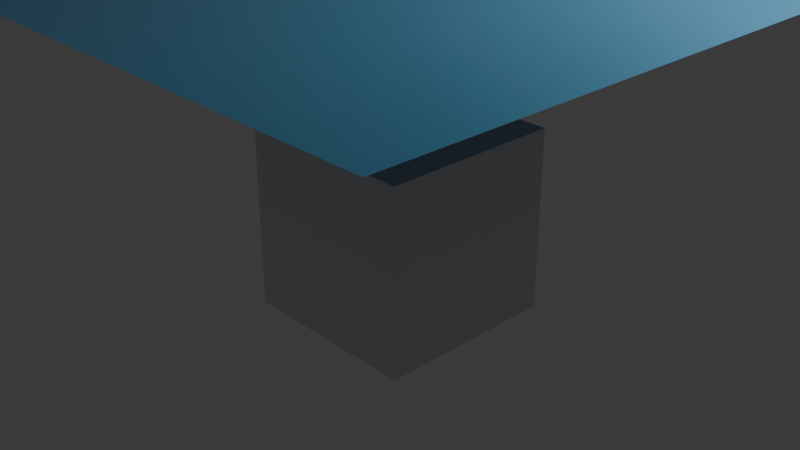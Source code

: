 # Source: cloth3.blend  (saved by Blender 4.2.66; exported with 4.5.12 LTS)
import bpy
from mathutils import Matrix  # noqa: F401  (used for matrix-valued properties, if any)

bpy.ops.wm.read_factory_settings(use_empty=True)
scene = bpy.context.scene
scene.name = 'Scene'

# ---- collections
col_collection = bpy.data.collections.new('Collection'); scene.collection.children.link(col_collection)

# ---- images (referenced by path relative to the original .blend; pixels are not part of the script)
import os
ASSET_DIR = os.environ.get("B2B_ASSET_DIR", "")  # directory of the original .blend (textures are referenced by path, not embedded)
HERE = os.path.dirname(os.path.abspath(__file__))  # packed textures are extracted next to this script under _unpacked/

def load_image(name, relpath, width, height, colorspace="sRGB"):
    """Load a texture the original file referenced (path relative to the .blend, or extracted next to this script)."""
    p = next((c for c in (os.path.join(HERE, relpath), os.path.join(ASSET_DIR, relpath)) if relpath and os.path.exists(c)), "")
    if p:
        img = bpy.data.images.load(p, check_existing=True)
        img.name = name
    else:  # same state as the original file: an image datablock whose file is absent (Cycles renders it pink)
        img = bpy.data.images.new(name, width, height)
        img.source = "FILE"
        img.filepath = "//" + (relpath or name)
    img.colorspace_settings.name = colorspace
    return img
img_satin_fabric_09_height_jpg = load_image('satin_fabric_09_height.jpg', '_unpacked/satin_fabric_09_height.649dce1e.jpg', 2048, 2048, 'Non-Color')
img_satin_fabric_09_color_jpg = load_image('satin_fabric_09_color.jpg', '_unpacked/satin_fabric_09_color.c2a5e965.jpg', 2048, 2048, 'sRGB')
img_satin_fabric_09_metallic_jpg = load_image('satin_fabric_09_metallic.jpg', '_unpacked/satin_fabric_09_metallic.4d5e18ea.jpg', 2048, 2048, 'Non-Color')
img_satin_fabric_09_roughness_jpg = load_image('satin_fabric_09_roughness.jpg', '_unpacked/satin_fabric_09_roughness.d5405b7c.jpg', 2048, 2048, 'Non-Color')
img_satin_fabric_09_normal_jpg = load_image('satin_fabric_09_normal.jpg', '_unpacked/satin_fabric_09_normal.07d64bc6.jpg', 2048, 2048, 'Non-Color')

# ---- materials (node trees are filled in below, after node groups)
mat_material = bpy.data.materials.new('Material')
mat_material.alpha_threshold = 0.0
mat_material.roughness = 0.5
mat_material.line_color = (0.0, 0.0, 0.0, 1.0)
mat_satin_fabric = bpy.data.materials.new('Satin Fabric')

# ---- material node trees
mat_material.use_nodes = True; mat_material.node_tree.nodes.clear()
_N = mat_material.node_tree.nodes; _L = mat_material.node_tree.links
n0 = _N.new('ShaderNodeOutputMaterial'); n0.name = 'Material Output'; n0.location = (300, 300)
n1 = _N.new('ShaderNodeBsdfPrincipled'); n1.name = 'Principled BSDF'; n1.location = (10, 300)
n1.inputs[3].default_value = 1.45
_L.new(n1.outputs[0], n0.inputs[0])
n0.is_active_output = True
mat_satin_fabric.use_nodes = True; mat_satin_fabric.node_tree.nodes.clear()
_N = mat_satin_fabric.node_tree.nodes; _L = mat_satin_fabric.node_tree.links
n0 = _N.new('ShaderNodeBsdfPrincipled'); n0.name = 'Principled BSDF'; n0.location = (94, 300)
n0.inputs[13].default_value = 0.0
n1 = _N.new('ShaderNodeOutputMaterial'); n1.name = 'Material Output'; n1.location = (479, -1)
n2 = _N.new('ShaderNodeTexImage'); n2.name = 'Image Texture'; n2.location = (83, -1168)
n2.label = 'Displacement'
n2.image = img_satin_fabric_09_height_jpg
n3 = _N.new('ShaderNodeDisplacement'); n3.name = 'Displacement'; n3.location = (110, -400)
n3.inputs[2].default_value = 0.001
n4 = _N.new('ShaderNodeTexImage'); n4.name = 'Image Texture.001'; n4.location = (84, -40)
n4.label = 'Base Color'
n4.image = img_satin_fabric_09_color_jpg
n5 = _N.new('ShaderNodeTexImage'); n5.name = 'Image Texture.002'; n5.location = (84, -320)
n5.label = 'Metallic'
n5.image = img_satin_fabric_09_metallic_jpg
n6 = _N.new('ShaderNodeTexImage'); n6.name = 'Image Texture.003'; n6.location = (84, -600)
n6.label = 'Roughness'
n6.image = img_satin_fabric_09_roughness_jpg
n7 = _N.new('ShaderNodeTexImage'); n7.name = 'Image Texture.004'; n7.location = (83, -888)
n7.label = 'Normal'
n7.image = img_satin_fabric_09_normal_jpg
n8 = _N.new('ShaderNodeNormalMap'); n8.name = 'Normal Map'; n8.location = (-121, -212)
n9 = _N.new('ShaderNodeMapping'); n9.name = 'Mapping'; n9.location = (229, -40)
n10 = _N.new('NodeReroute'); n10.name = 'Reroute'; n10.location = (34, -710)
n10.width = 16
n10.socket_idname = 'NodeSocketVector'
n11 = _N.new('ShaderNodeTexCoord'); n11.name = 'Texture Coordinate'; n11.location = (29, -40)
n12 = _N.new('NodeFrame'); n12.name = 'Frame'; n12.location = (-1581, -51)
n12.label = 'Mapping'
n12.width = 398
n13 = _N.new('NodeFrame'); n13.name = 'Frame.001'; n13.location = (-1044, 538)
n13.label = 'Textures'
n13.width = 353
n14 = _N.new('ShaderNodeCombineXYZ'); n14.name = 'Combine XYZ'; n14.location = (-301, -304)
n15 = _N.new('ShaderNodeMath'); n15.name = 'Math'; n15.location = (-481, -316)
n15.operation = 'SUBTRACT'
n15.inputs[0].default_value = 1.0
n16 = _N.new('ShaderNodeSeparateXYZ'); n16.name = 'Separate XYZ'; n16.location = (-661, -350)
n2.parent = n13
n4.parent = n13
n5.parent = n13
n6.parent = n13
n7.parent = n13
n9.parent = n12
n10.parent = n13
n11.parent = n12
_L.new(n0.outputs[0], n1.inputs[0])
_L.new(n2.outputs[0], n3.inputs[0])
_L.new(n3.outputs[0], n1.inputs[2])
_L.new(n4.outputs[0], n0.inputs[0])
_L.new(n5.outputs[0], n0.inputs[1])
_L.new(n6.outputs[0], n0.inputs[2])
_L.new(n14.outputs[0], n8.inputs[1])
_L.new(n8.outputs[0], n0.inputs[5])
_L.new(n10.outputs[0], n4.inputs[0])
_L.new(n10.outputs[0], n5.inputs[0])
_L.new(n10.outputs[0], n6.inputs[0])
_L.new(n10.outputs[0], n2.inputs[0])
_L.new(n10.outputs[0], n7.inputs[0])
_L.new(n9.outputs[0], n10.inputs[0])
_L.new(n11.outputs[2], n9.inputs[0])
_L.new(n7.outputs[0], n16.inputs[0])
_L.new(n16.outputs[0], n14.inputs[0])
_L.new(n16.outputs[2], n14.inputs[2])
_L.new(n16.outputs[0], n15.inputs[1])
_L.new(n15.outputs[0], n14.inputs[1])
n1.is_active_output = True

# ---- world
world_world = bpy.data.worlds.new('World'); scene.world = world_world
world_world.use_nodes = True; world_world.node_tree.nodes.clear()
_N = world_world.node_tree.nodes; _L = world_world.node_tree.links
n0 = _N.new('ShaderNodeOutputWorld'); n0.name = 'World Output'; n0.location = (300, 300)
n1 = _N.new('ShaderNodeBackground'); n1.name = 'Background'; n1.location = (10, 300)
n1.inputs[0].default_value = (0.05088, 0.05088, 0.05088, 1.0)
_L.new(n1.outputs[0], n0.inputs[0])
n0.is_active_output = True
world_world.color = (0.05088, 0.05088, 0.05088)
world_world.sun_shadow_jitter_overblur = 0.0

# ---- cameras
cam_camera = bpy.data.cameras.new('Camera')
cam_camera.clip_end = 100.0
cam_camera.ortho_scale = 7.314

# ---- lights
light_light = bpy.data.lights.new('Light', 'POINT')
light_light.energy = 1000.0
light_light.shadow_soft_size = 0.1

# ---- meshes
me_cube = bpy.data.meshes.new('Cube')
me_cube.from_pydata([(1.0, 1.0, 1.0), (1.0, 1.0, -1.0), (1.0, -1.0, 1.0), (1.0, -1.0, -1.0), (-1.0, 1.0, 1.0), (-1.0, 1.0, -1.0), (-1.0, -1.0, 1.0), (-1.0, -1.0, -1.0)], [], [(0, 4, 6, 2), (3, 2, 6, 7), (7, 6, 4, 5), (5, 1, 3, 7), (1, 0, 2, 3), (5, 4, 0, 1)])
_uv = me_cube.uv_layers.new(name='UVMap')
_uv.uv.foreach_set('vector', [0.625, 0.5, 0.875, 0.5, 0.875, 0.75, 0.625, 0.75, 0.375, 0.75, 0.625, 0.75, 0.625, 1.0, 0.375, 1.0, 0.375, 0.0, 0.625, 0.0, 0.625, 0.25, 0.375, 0.25, 0.125, 0.5, 0.375, 0.5, 0.375, 0.75, 0.125, 0.75, 0.375, 0.5, 0.625, 0.5, 0.625, 0.75, 0.375, 0.75, 0.375, 0.25, 0.625, 0.25, 0.625, 0.5, 0.375, 0.5])
_uv = me_cube.uv_layers.new(name='automap')
_uv.uv.foreach_set('vector', [1.75, 1.75, -0.75, 1.75, -0.75, -0.75, 1.75, -0.75, 1.75, -0.75, 1.75, 1.75, -0.75, 1.75, -0.75, -0.75, -0.75, -0.75, -0.75, 1.75, 1.75, 1.75, 1.75, -0.75, -0.75, 1.75, 1.75, 1.75, 1.75, -0.75, -0.75, -0.75, 1.75, -0.75, 1.75, 1.75, -0.75, 1.75, -0.75, -0.75, -0.75, -0.75, -0.75, 1.75, 1.75, 1.75, 1.75, -0.75])
_uv.active_render = True
me_cube.materials.append(mat_material)
me_cube.use_mirror_vertex_groups = False
me_cube.auto_texspace = False
me_cube.update()
me_plane = bpy.data.meshes.new('Plane')
me_plane.from_pydata([(-1.0, -1.0, 0.0), (1.0, -1.0, 0.0), (-1.0, 1.0, 0.0), (1.0, 1.0, 0.0)], [], [(0, 1, 3, 2)])
_uv = me_plane.uv_layers.new(name='UVMap')
_uv.uv.foreach_set('vector', [0.0, 0.0, 1.0, 0.0, 1.0, 1.0, 0.0, 1.0])
_uv = me_plane.uv_layers.new(name='automap')
_uv.uv.foreach_set('vector', [-4.319, -4.319, 5.319, -4.319, 5.319, 5.319, -4.319, 5.319])
_uv.active_render = True
me_plane.materials.append(mat_satin_fabric)
me_plane.auto_texspace = False
me_plane.update()

# ---- objects
ob_cube = bpy.data.objects.new('Cube', me_cube)
ob_light = bpy.data.objects.new('Light', light_light)
ob_camera = bpy.data.objects.new('Camera', cam_camera)
ob_plane = bpy.data.objects.new('Plane', me_plane)

# ---- transforms, parenting, visibility, modifiers, constraints
ob_cube.location = (0.0, 0.0, 0.0)
ob_cube.lock_rotations_4d = False
ob_cube.empty_display_type = 'ARROWS'
ob_cube.lineart.crease_threshold = 0.0
ob_light.location = (4.076, 1.005, 5.904)
ob_light.rotation_euler = (0.6503, 0.05522, 1.866)
ob_light.lock_rotations_4d = False
ob_light.empty_display_type = 'ARROWS'
ob_light.color = (0.0, 0.0, 0.0, 0.0)
ob_light.lineart.crease_threshold = 0.0
ob_camera.location = (7.359, -6.926, 4.958)
ob_camera.rotation_euler = (1.109, 0.0, 0.8149)
ob_camera.lock_rotations_4d = False
ob_camera.empty_display_type = 'ARROWS'
ob_camera.color = (0.0, 0.0, 0.0, 0.0)
ob_camera.display_type = 'WIRE'
ob_camera.lineart.crease_threshold = 0.0
ob_plane.location = (0.0, 0.0, 2.884)
ob_plane.scale = (3.855, 3.855, 3.855)

# ---- collection membership
col_collection.objects.link(ob_cube)
col_collection.objects.link(ob_light)
col_collection.objects.link(ob_camera)
col_collection.objects.link(ob_plane)

# ---- scene / render settings (as saved in the file)
scene.camera = ob_camera
scene.frame_start = 1; scene.frame_end = 250; scene.frame_set(1)
scene.render.engine = 'BLENDER_EEVEE_NEXT'
bpy.context.view_layer.update()
